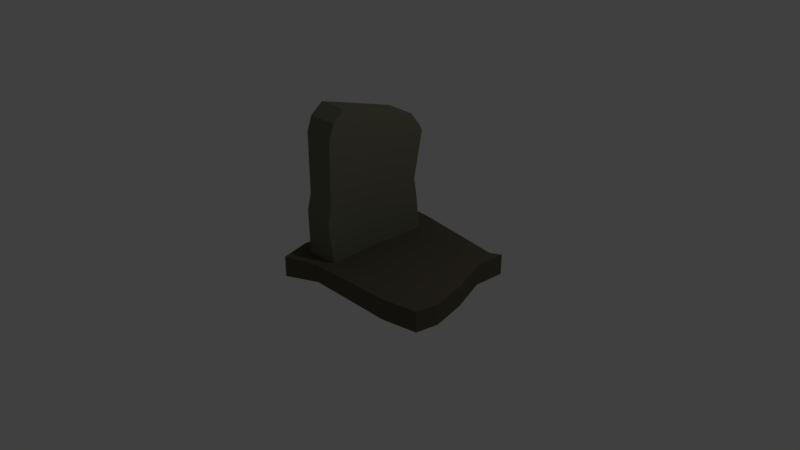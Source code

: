 # Source: kapakmens2.blend  (saved by Blender 2.78.0; exported with 4.5.12 LTS)
import bpy
from mathutils import Matrix  # noqa: F401  (used for matrix-valued properties, if any)

bpy.ops.wm.read_factory_settings(use_empty=True)
scene = bpy.context.scene
scene.name = 'Scene'

# ---- collections
col_collection_1 = bpy.data.collections.new('Collection 1'); scene.collection.children.link(col_collection_1)

# ---- materials (node trees are filled in below, after node groups)
mat_kapakmens = bpy.data.materials.new('kapakmens')
mat_kapakmens.alpha_threshold = 0.0
mat_kapakmens.use_transparent_shadow = False
mat_kapakmens.diffuse_color = (0.1789, 0.1779, 0.1249, 1.0)
mat_kapakmens.roughness = 0.5
mat_kapakmens.line_color = (0.0, 0.0, 0.0, 1.0)
mat_kapakmens_plakne = bpy.data.materials.new('kapakmens_plakne')
mat_kapakmens_plakne.alpha_threshold = 0.0
mat_kapakmens_plakne.use_transparent_shadow = False
mat_kapakmens_plakne.diffuse_color = (0.1149, 0.1003, 0.06948, 1.0)
mat_kapakmens_plakne.roughness = 0.5

# ---- material node trees

# ---- world
world_world = bpy.data.worlds.new('World'); scene.world = world_world
world_world.color = (0.05088, 0.05088, 0.05088)
world_world.use_sun_shadow = False
world_world.sun_shadow_jitter_overblur = 0.0
world_world.cycles.sampling_method = 'MANUAL'

# ---- cameras
cam_camera = bpy.data.cameras.new('Camera')
cam_camera.clip_end = 100.0
cam_camera.lens = 35.0
cam_camera.sensor_width = 32.0
cam_camera.sensor_height = 18.0
cam_camera.ortho_scale = 7.314
cam_camera.dof.focus_distance = 0.0
cam_camera.dof.aperture_fstop = 128.0

# ---- lights
light_lamp = bpy.data.lights.new('Lamp', 'POINT')
light_lamp.transmission_factor = 0.0
light_lamp.cutoff_distance = 30.0
light_lamp.energy = 100.0
light_lamp.shadow_buffer_clip_start = 1.001
light_lamp.shadow_soft_size = 0.1
light_lamp.shadow_maximum_resolution = 0.006
light_lamp.use_absolute_resolution = True

# ---- meshes
me_cube = bpy.data.meshes.new('Cube')
me_cube.from_pydata([(0.9999, 0.743, -0.8486), (0.9999, -0.7713, -0.849), (-1.0, -0.8134, -0.8487), (-1.0, 0.7431, -0.8487), (0.88, 0.7075, 0.7895), (1.0, -0.6732, 1.142), (-1.0, -0.6732, 1.142), (-1.114, 0.7148, 0.8101), (0.9996, -0.5406, -0.8494), (-1.0, -0.5909, -0.8487), (1.0, -0.5084, 1.275), (-1.0, -0.5084, 1.275), (-1.0, 0.5269, -0.8487), (-1.0, 0.546, 0.9851), (0.9996, 0.5264, -0.8493), (0.998, 0.5436, 0.9773), (0.9879, 0.7322, 0.7123), (0.9981, -0.7403, 0.9515), (-1.0, -0.7379, 0.9609), (-1.005, 0.7407, 0.7361), (-1.0, -0.5174, 0.9745), (0.9977, -0.5201, 0.9657), (0.9839, 0.5198, 0.6773), (-1.008, 0.53, 0.7072), (-1.032, -0.5696, 0.1611), (0.9501, -0.5896, 0.09386), (0.9495, 0.4524, 0.07817), (-1.032, 0.4755, 0.1463), (0.953, 0.6128, 0.0943), (0.9535, -0.7511, 0.1036), (-1.03, -0.7323, 0.165), (-1.03, 0.6345, 0.1603), (-1.009, -0.6088, -0.5618), (0.983, -0.5691, -0.5918), (0.983, 0.5001, -0.5912), (-1.009, 0.5107, -0.561), (0.9852, 0.6887, -0.5784), (0.9852, -0.7411, -0.5875), (-1.006, -0.7776, -0.5571), (-1.007, 0.6984, -0.552), (0.9525, 0.6566, -0.1825), (0.951, -0.7928, -0.09068), (-1.031, -0.7837, -0.02522), (-1.03, 0.6785, -0.1147), (-1.035, -0.5885, -0.03744), (0.9451, -0.5976, -0.1117), (0.9451, 0.441, -0.1117), (-1.035, 0.466, -0.03721), (-1.45, -1.103, -0.588), (-1.45, -1.106, -0.8571), (-1.45, 0.9772, -0.5879), (-1.45, 0.9777, -0.8571), (8.464, -0.8192, -0.588), (8.464, -0.8192, -0.8571), (7.37, 0.856, -0.588), (7.37, 0.856, -0.8571), (6.701, 0.7831, -0.588), (6.701, 0.7831, -0.8571), (6.214, -0.9108, -0.588), (6.214, -0.9108, -0.8571), (0.3015, 0.9728, -0.5948), (0.5089, -0.9124, -0.8571), (0.3051, 0.9778, -0.8571), (0.503, -0.9204, -0.6153), (-1.31, 0.433, -0.6033), (-1.306, 0.442, -0.8571), (7.257, 0.4429, -0.588), (7.257, 0.4429, -0.8571), (6.566, 0.4429, -0.8571), (6.566, 0.4429, -0.588), (0.2937, 0.4242, -0.6307), (0.305, 0.4422, -0.8573), (-2.035, -0.704, -0.591), (8.724, -0.5338, -0.8571), (7.282, -0.5421, -0.8571), (7.282, -0.5421, -0.588), (0.2943, -0.6745, -0.6297), (0.305, -0.6562, -0.8573), (-2.034, -0.699, -0.8571), (8.724, -0.5338, -0.588), (-1.753, -0.1137, -0.8571), (8.218, -0.07391, -0.588), (-1.753, -0.1156, -0.5879), (8.218, -0.07391, -0.8571), (6.844, -0.07686, -0.8571), (6.844, -0.07686, -0.588), (0.3007, -0.09827, -0.5973), (0.3051, -0.09065, -0.8571), (0.953, 0.6128, 0.0943), (-1.03, 0.6345, 0.1603)], [], [(8, 1, 2, 9), (10, 11, 6, 5), (21, 10, 5, 17), (17, 5, 6, 18), (23, 13, 7, 19), (36, 0, 3, 39), (18, 6, 11, 20), (22, 15, 10, 21), (15, 13, 11, 10), (14, 8, 9, 12), (0, 14, 12, 3), (4, 7, 13, 15), (16, 4, 15, 22), (20, 11, 13, 23), (24, 20, 23, 27), (28, 16, 22, 26), (26, 22, 21, 25), (30, 18, 20, 24), (4, 16, 19, 7), (27, 23, 19, 31), (29, 17, 18, 30), (25, 21, 17, 29), (45, 25, 29, 41), (41, 29, 30, 42), (47, 27, 31, 43), (42, 30, 24, 44), (46, 26, 25, 45), (40, 28, 26, 46), (44, 24, 27, 47), (16, 28, 31, 19), (9, 32, 35, 12), (0, 36, 34, 14), (14, 34, 33, 8), (2, 38, 32, 9), (12, 35, 39, 3), (1, 37, 38, 2), (8, 33, 37, 1), (40, 36, 39, 43), (28, 40, 43, 31), (32, 44, 47, 35), (36, 40, 46, 34), (34, 46, 45, 33), (38, 42, 44, 32), (35, 47, 43, 39), (37, 41, 42, 38), (33, 45, 41, 37), (64, 65, 51, 50), (56, 57, 55, 54), (79, 73, 53, 52), (63, 61, 49, 48), (75, 79, 52, 58), (77, 78, 49, 61), (73, 74, 59, 53), (76, 75, 58, 63), (52, 53, 59, 58), (60, 62, 57, 56), (50, 51, 62, 60), (72, 76, 63, 48), (74, 77, 61, 59), (58, 59, 61, 63), (57, 62, 71, 68), (50, 60, 70, 64), (60, 56, 69, 70), (55, 57, 68, 67), (62, 51, 65, 71), (56, 54, 66, 69), (54, 55, 67, 66), (82, 80, 65, 64), (48, 49, 78, 72), (84, 87, 77, 74), (82, 86, 76, 72), (86, 85, 75, 76), (83, 84, 74, 73), (87, 80, 78, 77), (85, 81, 79, 75), (81, 83, 73, 79), (66, 67, 83, 81), (69, 66, 81, 85), (71, 65, 80, 87), (67, 68, 84, 83), (70, 69, 85, 86), (64, 70, 86, 82), (68, 71, 87, 84), (72, 78, 80, 82), (28, 31, 89, 88)])
me_cube.polygons.foreach_set('material_index', [0, 0, 0, 0, 0, 0, 0, 0, 0, 0, 0, 0, 0, 0, 0, 0, 0, 0, 0, 0, 0, 0, 0, 0, 0, 0, 0, 0, 0, 0, 0, 0, 0, 0, 0, 0, 0, 0, 0, 0, 0, 0, 0, 0, 0, 0, 1, 1, 1, 1, 1, 1, 1, 1, 1, 1, 1, 1, 1, 1, 1, 1, 1, 1, 1, 1, 1, 1, 1, 1, 1, 1, 1, 1, 1, 1, 1, 1, 1, 1, 1, 1, 1, 1, 0])
me_cube.materials.append(mat_kapakmens)
me_cube.materials.append(mat_kapakmens_plakne)
me_cube.use_remesh_preserve_volume = False
me_cube.use_remesh_preserve_attributes = False
me_cube.use_mirror_vertex_groups = False
me_cube.update()

# ---- objects
ob_cube = bpy.data.objects.new('Cube', me_cube)
ob_lamp = bpy.data.objects.new('Lamp', light_lamp)
ob_camera = bpy.data.objects.new('Camera', cam_camera)

# ---- transforms, parenting, visibility, modifiers, constraints
ob_cube.location = (0.0, 0.0, 0.8415)
ob_cube.scale = (0.2014, 1.0, 1.0)
ob_cube.lock_rotations_4d = False
ob_cube.empty_display_type = 'ARROWS'
ob_cube.lineart.crease_threshold = 0.0
ob_lamp.location = (4.076, 1.005, 5.904)
ob_lamp.rotation_euler = (0.6503, 0.05522, 1.866)
ob_lamp.lock_rotations_4d = False
ob_lamp.empty_display_type = 'ARROWS'
ob_lamp.color = (0.0, 0.0, 0.0, 0.0)
ob_lamp.lineart.crease_threshold = 0.0
ob_camera.location = (7.481, -6.508, 5.344)
ob_camera.rotation_euler = (1.109, 0.0, 0.8149)
ob_camera.lock_rotations_4d = False
ob_camera.empty_display_type = 'ARROWS'
ob_camera.color = (0.0, 0.0, 0.0, 0.0)
ob_camera.display_type = 'WIRE'
ob_camera.lineart.crease_threshold = 0.0

# ---- collection membership
col_collection_1.objects.link(ob_cube)
col_collection_1.objects.link(ob_lamp)
col_collection_1.objects.link(ob_camera)

# ---- scene / render settings (as saved in the file)
scene.camera = ob_camera
scene.frame_start = 1; scene.frame_end = 250; scene.frame_set(1)
scene.render.engine = 'BLENDER_EEVEE_NEXT'
scene.render.resolution_percentage = 50
scene.render.dither_intensity = 0.0
scene.cycles.use_denoising = False
scene.cycles.samples = 128
scene.cycles.sampling_pattern = 'TABULATED_SOBOL'
scene.cycles.light_sampling_threshold = 0.0
scene.cycles.use_adaptive_sampling = False
scene.cycles.use_light_tree = False
scene.cycles.blur_glossy = 0.0
scene.cycles.sample_clamp_indirect = 0.0
scene.view_settings.view_transform = 'Standard'
bpy.context.view_layer.update()

